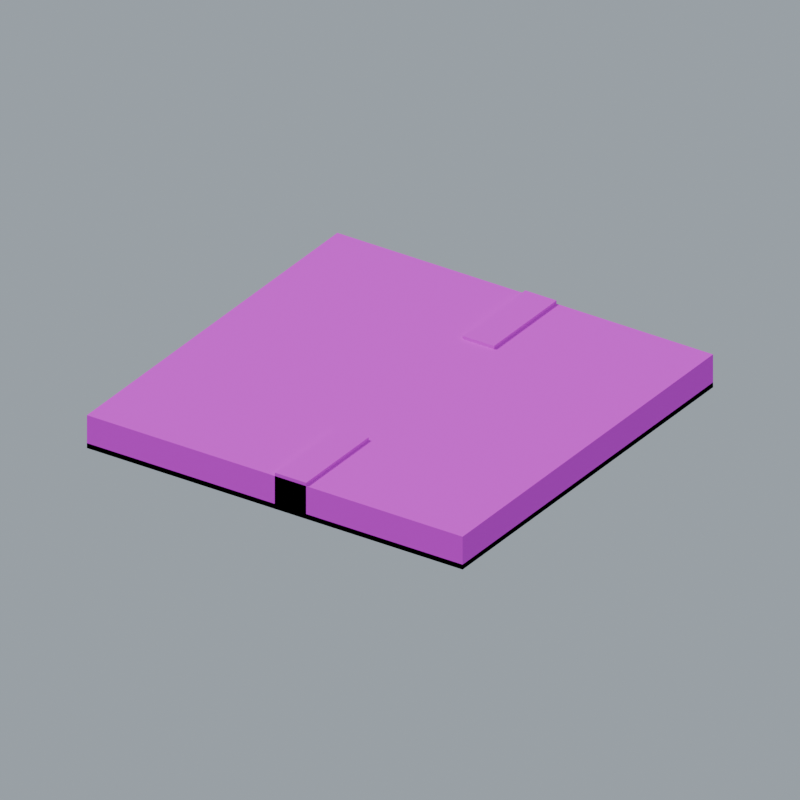 # Source: canal_end.blend  (saved by Blender 4.5.87; exported with 4.5.12 LTS)
import bpy
from mathutils import Matrix  # noqa: F401  (used for matrix-valued properties, if any)

bpy.ops.wm.read_factory_settings(use_empty=True)
scene = bpy.context.scene
scene.name = '运河收口_桥面步道_独立包'

# ---- collections
col_02 = bpy.data.collections.new('02_游戏输出_独立组件'); scene.collection.children.link(col_02)
col_sea_scene_scity_canal_end = bpy.data.collections.new('SEA-SCENE-SCITY-CANAL-END_运河收口_桥面步道'); col_02.children.link(col_sea_scene_scity_canal_end)
col_90 = bpy.data.collections.new('90_展示环境_不属于组件'); scene.collection.children.link(col_90)

# ---- images (referenced by path relative to the original .blend; pixels are not part of the script)
import os
ASSET_DIR = os.environ.get("B2B_ASSET_DIR", "")  # directory of the original .blend (textures are referenced by path, not embedded)
HERE = os.path.dirname(os.path.abspath(__file__))  # packed textures are extracted next to this script under _unpacked/

def load_image(name, relpath, width, height, colorspace="sRGB"):
    """Load a texture the original file referenced (path relative to the .blend, or extracted next to this script)."""
    p = next((c for c in (os.path.join(HERE, relpath), os.path.join(ASSET_DIR, relpath)) if relpath and os.path.exists(c)), "")
    if p:
        img = bpy.data.images.load(p, check_existing=True)
        img.name = name
    else:  # same state as the original file: an image datablock whose file is absent (Cycles renders it pink)
        img = bpy.data.images.new(name, width, height)
        img.source = "FILE"
        img.filepath = "//" + (relpath or name)
    img.colorspace_settings.name = colorspace
    return img
img_sea_____8x8 = load_image('SEA_公共暖木8x8色板_外链', 'sea_cabin_timber_8x8_512.png', 1024, 1024, 'sRGB')

# ---- materials (node trees are filled in below, after node groups)
mat_sea_matte = bpy.data.materials.new('SEA_Matte')
mat_sea_metal = bpy.data.materials.new('SEA_Metal')
mat_sea_gloss = bpy.data.materials.new('SEA_Gloss')

# ---- material node trees
mat_sea_matte.use_nodes = True; mat_sea_matte.node_tree.nodes.clear()
_N = mat_sea_matte.node_tree.nodes; _L = mat_sea_matte.node_tree.links
n0 = _N.new('ShaderNodeBsdfPrincipled'); n0.name = '原理化 BSDF'; n0.location = (0, 0)
n0.inputs[2].default_value = 0.78
n1 = _N.new('ShaderNodeTexImage'); n1.name = '图像纹理'; n1.location = (0, 0)
n1.image = img_sea_____8x8
n1.interpolation = 'Closest'
n2 = _N.new('ShaderNodeUVMap'); n2.name = 'UV 贴图'; n2.location = (0, 0)
n2.uv_map = 'PaletteUV'
n3 = _N.new('ShaderNodeOutputMaterial'); n3.name = '材质输出'; n3.location = (0, 0)
_L.new(n2.outputs[0], n1.inputs[0])
_L.new(n1.outputs[0], n0.inputs[0])
_L.new(n0.outputs[0], n3.inputs[0])
n3.is_active_output = True
mat_sea_metal.use_nodes = True; mat_sea_metal.node_tree.nodes.clear()
_N = mat_sea_metal.node_tree.nodes; _L = mat_sea_metal.node_tree.links
n0 = _N.new('ShaderNodeBsdfPrincipled'); n0.name = '原理化 BSDF'; n0.location = (0, 0)
n0.inputs[1].default_value = 0.15
n0.inputs[2].default_value = 0.82
n1 = _N.new('ShaderNodeTexImage'); n1.name = '图像纹理'; n1.location = (0, 0)
n1.image = img_sea_____8x8
n1.interpolation = 'Closest'
n2 = _N.new('ShaderNodeUVMap'); n2.name = 'UV 贴图'; n2.location = (0, 0)
n2.uv_map = 'PaletteUV'
n3 = _N.new('ShaderNodeOutputMaterial'); n3.name = '材质输出'; n3.location = (0, 0)
_L.new(n2.outputs[0], n1.inputs[0])
_L.new(n1.outputs[0], n0.inputs[0])
_L.new(n0.outputs[0], n3.inputs[0])
n3.is_active_output = True
mat_sea_gloss.use_nodes = True; mat_sea_gloss.node_tree.nodes.clear()
_N = mat_sea_gloss.node_tree.nodes; _L = mat_sea_gloss.node_tree.links
n0 = _N.new('ShaderNodeBsdfPrincipled'); n0.name = '原理化 BSDF'; n0.location = (0, 0)
n0.inputs[1].default_value = 0.08
n0.inputs[2].default_value = 0.3
n0.inputs[19].default_value = 0.3
n1 = _N.new('ShaderNodeTexImage'); n1.name = '图像纹理'; n1.location = (0, 0)
n1.image = img_sea_____8x8
n1.interpolation = 'Closest'
n2 = _N.new('ShaderNodeUVMap'); n2.name = 'UV 贴图'; n2.location = (0, 0)
n2.uv_map = 'PaletteUV'
n3 = _N.new('ShaderNodeOutputMaterial'); n3.name = '材质输出'; n3.location = (0, 0)
_L.new(n2.outputs[0], n1.inputs[0])
_L.new(n1.outputs[0], n0.inputs[0])
_L.new(n0.outputs[0], n3.inputs[0])
n3.is_active_output = True

# ---- world
world_x = bpy.data.worlds.new('展示环境'); scene.world = world_x
world_x.use_nodes = True; world_x.node_tree.nodes.clear()
_N = world_x.node_tree.nodes; _L = world_x.node_tree.links
n0 = _N.new('ShaderNodeBackground'); n0.name = 'Background'; n0.location = (-200, 100)
n0.inputs[0].default_value = (0.35, 0.4, 0.45, 1.0)
n1 = _N.new('ShaderNodeOutputWorld'); n1.name = 'World Output'; n1.location = (200, 100)
_L.new(n0.outputs[0], n1.inputs[0])
n1.is_active_output = True

# ---- cameras
cam_x = bpy.data.cameras.new('展示相机')
cam_x.type = 'ORTHO'
cam_x.clip_start = 0.01
cam_x.clip_end = 170.1
cam_x.ortho_scale = 42.52

# ---- lights
light_x = bpy.data.lights.new('展示日光', 'SUN')
light_x.angle = 0.2618
light_x.energy = 2.0

# ---- meshes
me_x = bpy.data.meshes.new('运河收口_桥面步道_可编辑网格')
me_x.from_pydata([(-12.0, -12.0, 0.0), (12.0, -12.0, 0.0), (12.0, 12.0, 0.0), (-12.0, 12.0, 0.0), (-12.0, -12.0, 0.3), (12.0, -12.0, 0.3), (12.0, 12.0, 0.3), (-12.0, 12.0, 0.3), (-12.0, -12.0, 0.0), (1.0, -12.0, 0.0), (1.0, 12.0, 0.0), (-12.0, 12.0, 0.0), (-12.0, -12.0, 2.0), (1.0, -12.0, 2.0), (1.0, 12.0, 2.0), (-12.0, 12.0, 2.0), (1.0, -12.0, 0.0), (12.0, -12.0, 0.0), (12.0, 12.0, 0.0), (1.0, 12.0, 0.0), (1.0, -12.0, 2.0), (12.0, -12.0, 2.0), (12.0, 12.0, 2.0), (1.0, 12.0, 2.0), (0.0, -12.0, 0.0), (2.0, -12.0, 0.0), (2.0, -6.0, 0.0), (0.0, -6.0, 0.0), (0.0, -12.0, 2.2), (2.0, -12.0, 2.2), (2.0, -6.0, 2.2), (0.0, -6.0, 2.2), (0.0, 6.0, 0.0), (2.0, 6.0, 0.0), (2.0, 12.0, 0.0), (0.0, 12.0, 0.0), (0.0, 6.0, 2.2), (2.0, 6.0, 2.2), (2.0, 12.0, 2.2), (0.0, 12.0, 2.2)], [], [(0, 3, 2, 1), (4, 5, 6, 7), (0, 1, 5, 4), (1, 2, 6, 5), (2, 3, 7, 6), (3, 0, 4, 7), (8, 11, 10, 9), (12, 13, 14, 15), (8, 9, 13, 12), (9, 10, 14, 13), (10, 11, 15, 14), (11, 8, 12, 15), (16, 19, 18, 17), (20, 21, 22, 23), (16, 17, 21, 20), (17, 18, 22, 21), (18, 19, 23, 22), (24, 27, 26, 25), (28, 29, 30, 31), (24, 25, 29, 28), (25, 26, 30, 29), (26, 27, 31, 30), (27, 24, 28, 31), (32, 35, 34, 33), (36, 37, 38, 39), (32, 33, 37, 36), (33, 34, 38, 37), (34, 35, 39, 38), (35, 32, 36, 39)])
_uv = me_x.uv_layers.new(name='PaletteUV')
_uv.uv.foreach_set('vector', [0.9605, 0.9375, 0.9375, 0.9605, 0.9145, 0.9375, 0.9375, 0.9145, 0.9605, 0.9375, 0.9375, 0.9605, 0.9145, 0.9375, 0.9375, 0.9145, 0.9605, 0.9375, 0.9375, 0.9605, 0.9145, 0.9375, 0.9375, 0.9145, 0.9605, 0.9375, 0.9375, 0.9605, 0.9145, 0.9375, 0.9375, 0.9145, 0.9605, 0.9375, 0.9375, 0.9605, 0.9145, 0.9375, 0.9375, 0.9145, 0.9605, 0.9375, 0.9375, 0.9605, 0.9145, 0.9375, 0.9375, 0.9145, 0.3355, 0.9375, 0.3125, 0.9605, 0.2895, 0.9375, 0.3125, 0.9145, 0.3355, 0.9375, 0.3125, 0.9605, 0.2895, 0.9375, 0.3125, 0.9145, 0.3355, 0.9375, 0.3125, 0.9605, 0.2895, 0.9375, 0.3125, 0.9145, 0.3355, 0.9375, 0.3125, 0.9605, 0.2895, 0.9375, 0.3125, 0.9145, 0.3355, 0.9375, 0.3125, 0.9605, 0.2895, 0.9375, 0.3125, 0.9145, 0.3355, 0.9375, 0.3125, 0.9605, 0.2895, 0.9375, 0.3125, 0.9145, 0.3355, 0.9375, 0.3125, 0.9605, 0.2895, 0.9375, 0.3125, 0.9145, 0.3355, 0.9375, 0.3125, 0.9605, 0.2895, 0.9375, 0.3125, 0.9145, 0.3355, 0.9375, 0.3125, 0.9605, 0.2895, 0.9375, 0.3125, 0.9145, 0.3355, 0.9375, 0.3125, 0.9605, 0.2895, 0.9375, 0.3125, 0.9145, 0.3355, 0.9375, 0.3125, 0.9605, 0.2895, 0.9375, 0.3125, 0.9145, 0.4605, 0.9375, 0.4375, 0.9605, 0.4145, 0.9375, 0.4375, 0.9145, 0.4605, 0.9375, 0.4375, 0.9605, 0.4145, 0.9375, 0.4375, 0.9145, 0.4605, 0.9375, 0.4375, 0.9605, 0.4145, 0.9375, 0.4375, 0.9145, 0.4605, 0.9375, 0.4375, 0.9605, 0.4145, 0.9375, 0.4375, 0.9145, 0.4605, 0.9375, 0.4375, 0.9605, 0.4145, 0.9375, 0.4375, 0.9145, 0.4605, 0.9375, 0.4375, 0.9605, 0.4145, 0.9375, 0.4375, 0.9145, 0.4605, 0.9375, 0.4375, 0.9605, 0.4145, 0.9375, 0.4375, 0.9145, 0.4605, 0.9375, 0.4375, 0.9605, 0.4145, 0.9375, 0.4375, 0.9145, 0.4605, 0.9375, 0.4375, 0.9605, 0.4145, 0.9375, 0.4375, 0.9145, 0.4605, 0.9375, 0.4375, 0.9605, 0.4145, 0.9375, 0.4375, 0.9145, 0.4605, 0.9375, 0.4375, 0.9605, 0.4145, 0.9375, 0.4375, 0.9145, 0.4605, 0.9375, 0.4375, 0.9605, 0.4145, 0.9375, 0.4375, 0.9145])
me_x.materials.append(mat_sea_matte)
me_x.materials.append(mat_sea_metal)
me_x.materials.append(mat_sea_gloss)
me_x.update()

# ---- objects
ob_x = bpy.data.objects.new('运河收口_桥面步道_主体_金属哑光反光', me_x)
ob_sea_scene_scity_canal_end_root = bpy.data.objects.new('SEA-SCENE-SCITY-CANAL-END_ROOT', None)
ob_x_1 = bpy.data.objects.new('展示相机', cam_x)
ob_x_2 = bpy.data.objects.new('展示日光', light_x)

# ---- transforms, parenting, visibility, modifiers, constraints
ob_x.parent = ob_sea_scene_scity_canal_end_root
ob_x.location = (0.0, 0.0, 0.0)
ob_sea_scene_scity_canal_end_root.location = (0.0, 0.0, 0.0)
ob_x_1.location = (33.0, -49.5, 34.1)
ob_x_1.rotation_euler = (1.064, -2.078e-08, 0.588)
ob_x_2.location = (0.0, 0.0, 0.0)
ob_x_2.rotation_euler = (0.45, -0.55, -0.4)

# ---- collection membership
col_sea_scene_scity_canal_end.objects.link(ob_x)
col_sea_scene_scity_canal_end.objects.link(ob_sea_scene_scity_canal_end_root)
col_90.objects.link(ob_x_1)
col_90.objects.link(ob_x_2)

# ---- scene / render settings (as saved in the file)
scene.camera = ob_x_1
scene.frame_start = 1; scene.frame_end = 250; scene.frame_set(1)
scene.render.engine = 'BLENDER_EEVEE_NEXT'
scene.render.resolution_x = 1024
scene.render.resolution_y = 1024
bpy.context.view_layer.update()
